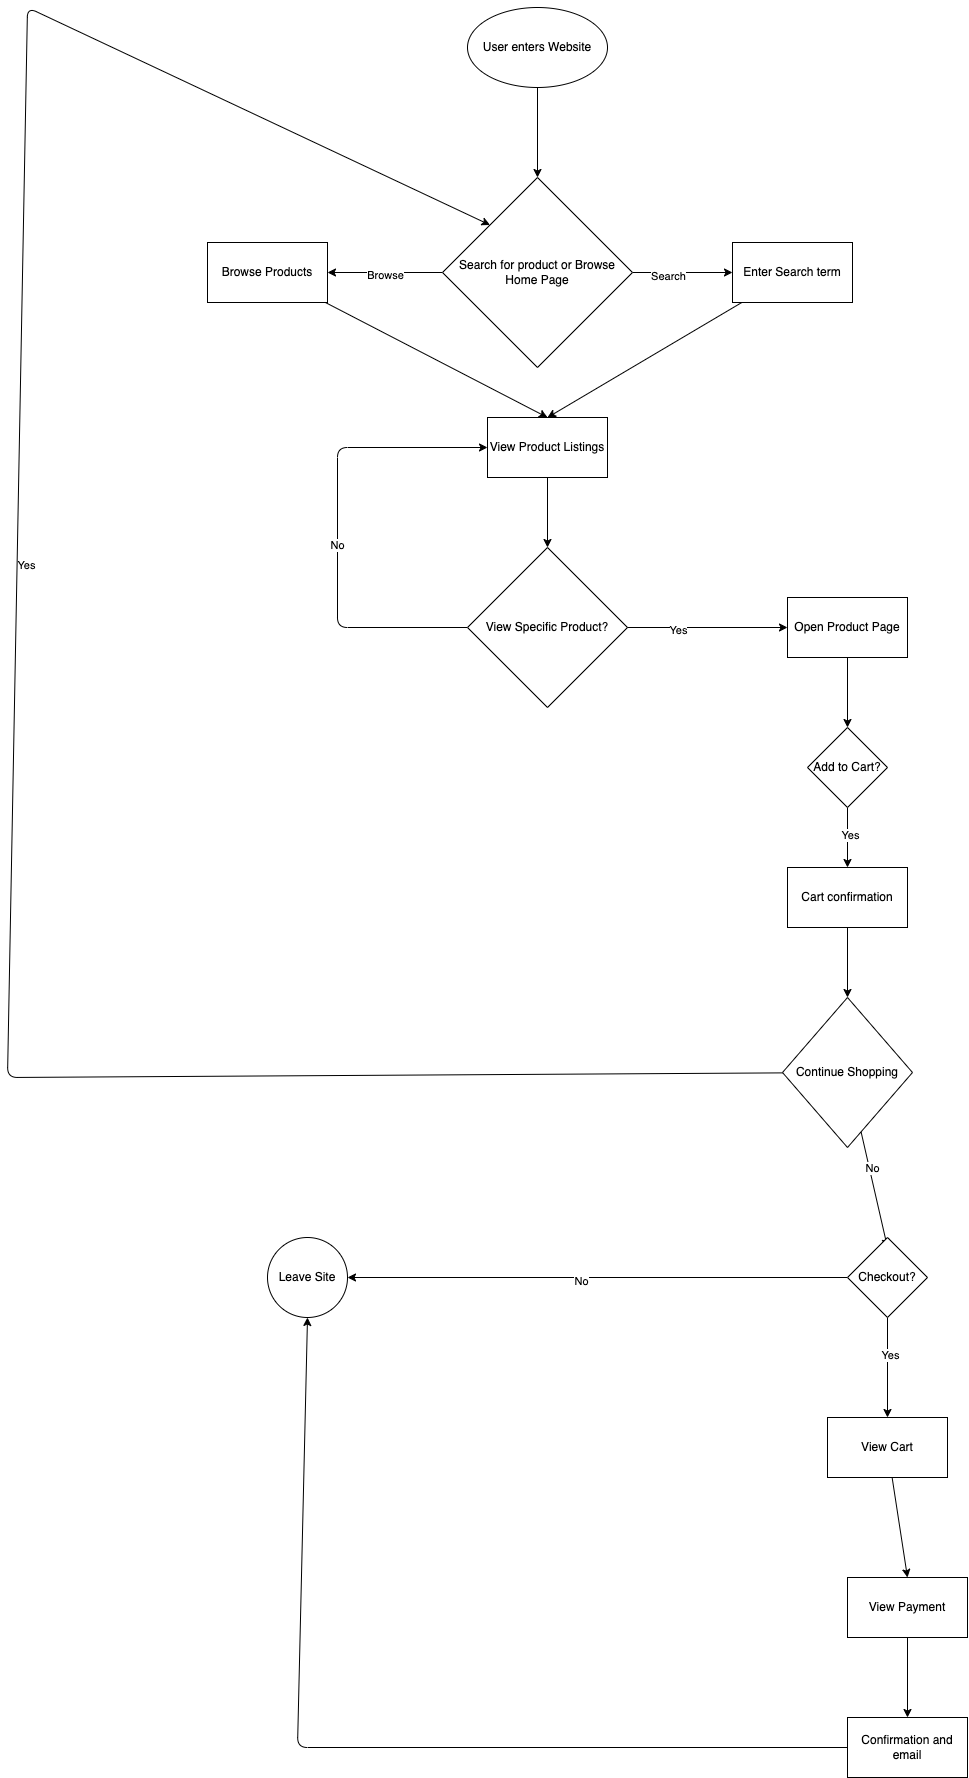

The diagram above was exported from draw.io. Its source (the exported page's mxGraphModel, read from the mxfile embedded in the PNG):
<mxGraphModel dx="5860" dy="1920" grid="1" gridSize="10" guides="1" tooltips="1" connect="1" arrows="1" fold="1" page="1" pageScale="1" pageWidth="850" pageHeight="1100" math="0" shadow="0">
  <root>
    <mxCell id="0" />
    <mxCell id="1" parent="0" />
    <mxCell id="49" style="edgeStyle=none;html=1;entryX=0.5;entryY=0;entryDx=0;entryDy=0;" edge="1" parent="1" source="3" target="4">
      <mxGeometry relative="1" as="geometry" />
    </mxCell>
    <mxCell id="3" value="User enters Website" style="ellipse;whiteSpace=wrap;html=1;" vertex="1" parent="1">
      <mxGeometry x="160" y="20" width="140" height="80" as="geometry" />
    </mxCell>
    <mxCell id="7" style="edgeStyle=none;html=1;entryX=0;entryY=0.5;entryDx=0;entryDy=0;" edge="1" parent="1" source="4" target="6">
      <mxGeometry relative="1" as="geometry" />
    </mxCell>
    <mxCell id="50" value="Search" style="edgeLabel;html=1;align=center;verticalAlign=middle;resizable=0;points=[];" vertex="1" connectable="0" parent="7">
      <mxGeometry x="-0.2855" y="-2" relative="1" as="geometry">
        <mxPoint x="-1" as="offset" />
      </mxGeometry>
    </mxCell>
    <mxCell id="9" value="" style="edgeStyle=none;html=1;" edge="1" parent="1" source="4" target="8">
      <mxGeometry relative="1" as="geometry" />
    </mxCell>
    <mxCell id="52" value="Browse" style="edgeLabel;html=1;align=center;verticalAlign=middle;resizable=0;points=[];" vertex="1" connectable="0" parent="9">
      <mxGeometry x="0.0071" relative="1" as="geometry">
        <mxPoint as="offset" />
      </mxGeometry>
    </mxCell>
    <mxCell id="4" value="Search for product or Browse Home Page" style="rhombus;whiteSpace=wrap;html=1;" vertex="1" parent="1">
      <mxGeometry x="135" y="190" width="190" height="190" as="geometry" />
    </mxCell>
    <mxCell id="11" style="edgeStyle=none;html=1;entryX=0.5;entryY=0;entryDx=0;entryDy=0;" edge="1" parent="1" source="6" target="10">
      <mxGeometry relative="1" as="geometry" />
    </mxCell>
    <mxCell id="6" value="Enter Search term" style="whiteSpace=wrap;html=1;" vertex="1" parent="1">
      <mxGeometry x="425" y="255" width="120" height="60" as="geometry" />
    </mxCell>
    <mxCell id="12" style="edgeStyle=none;html=1;" edge="1" parent="1" source="8">
      <mxGeometry relative="1" as="geometry">
        <mxPoint x="240" y="429.9999999999999" as="targetPoint" />
      </mxGeometry>
    </mxCell>
    <mxCell id="8" value="Browse Products" style="whiteSpace=wrap;html=1;" vertex="1" parent="1">
      <mxGeometry x="-100" y="255" width="120" height="60" as="geometry" />
    </mxCell>
    <mxCell id="14" style="edgeStyle=none;html=1;entryX=0.5;entryY=0;entryDx=0;entryDy=0;" edge="1" parent="1" source="10" target="13">
      <mxGeometry relative="1" as="geometry" />
    </mxCell>
    <mxCell id="10" value="View Product Listings" style="whiteSpace=wrap;html=1;" vertex="1" parent="1">
      <mxGeometry x="180" y="430" width="120" height="60" as="geometry" />
    </mxCell>
    <mxCell id="39" style="edgeStyle=none;html=1;entryX=0;entryY=0.5;entryDx=0;entryDy=0;" edge="1" parent="1" source="13" target="10">
      <mxGeometry relative="1" as="geometry">
        <mxPoint x="30" y="470" as="targetPoint" />
        <Array as="points">
          <mxPoint x="30" y="640" />
          <mxPoint x="30" y="460" />
        </Array>
      </mxGeometry>
    </mxCell>
    <mxCell id="40" value="No" style="edgeLabel;html=1;align=center;verticalAlign=middle;resizable=0;points=[];" vertex="1" connectable="0" parent="39">
      <mxGeometry x="0.0444" y="2" relative="1" as="geometry">
        <mxPoint y="25" as="offset" />
      </mxGeometry>
    </mxCell>
    <mxCell id="13" value="View Specific Product?" style="rhombus;whiteSpace=wrap;html=1;" vertex="1" parent="1">
      <mxGeometry x="160" y="560" width="160" height="160" as="geometry" />
    </mxCell>
    <mxCell id="18" value="" style="edgeStyle=none;html=1;exitX=1;exitY=0.5;exitDx=0;exitDy=0;" edge="1" parent="1" source="13" target="17">
      <mxGeometry relative="1" as="geometry">
        <mxPoint x="560" y="640" as="sourcePoint" />
      </mxGeometry>
    </mxCell>
    <mxCell id="38" value="Yes" style="edgeLabel;html=1;align=center;verticalAlign=middle;resizable=0;points=[];" vertex="1" connectable="0" parent="18">
      <mxGeometry x="-0.5246" relative="1" as="geometry">
        <mxPoint x="9" as="offset" />
      </mxGeometry>
    </mxCell>
    <mxCell id="20" value="" style="edgeStyle=none;html=1;" edge="1" parent="1" source="17" target="19">
      <mxGeometry relative="1" as="geometry" />
    </mxCell>
    <mxCell id="17" value="Open Product Page" style="whiteSpace=wrap;html=1;" vertex="1" parent="1">
      <mxGeometry x="480" y="610" width="120" height="60" as="geometry" />
    </mxCell>
    <mxCell id="23" style="edgeStyle=none;html=1;exitX=0.5;exitY=1;exitDx=0;exitDy=0;entryX=0.5;entryY=0;entryDx=0;entryDy=0;" edge="1" parent="1" source="19" target="22">
      <mxGeometry relative="1" as="geometry" />
    </mxCell>
    <mxCell id="41" value="Yes" style="edgeLabel;html=1;align=center;verticalAlign=middle;resizable=0;points=[];" vertex="1" connectable="0" parent="23">
      <mxGeometry x="-0.2048" relative="1" as="geometry">
        <mxPoint as="offset" />
      </mxGeometry>
    </mxCell>
    <mxCell id="19" value="Add to Cart?" style="rhombus;whiteSpace=wrap;html=1;" vertex="1" parent="1">
      <mxGeometry x="500" y="740" width="80" height="80" as="geometry" />
    </mxCell>
    <mxCell id="25" value="" style="edgeStyle=none;html=1;" edge="1" parent="1" source="22" target="24">
      <mxGeometry relative="1" as="geometry" />
    </mxCell>
    <mxCell id="22" value="Cart confirmation" style="whiteSpace=wrap;html=1;" vertex="1" parent="1">
      <mxGeometry x="480" y="880" width="120" height="60" as="geometry" />
    </mxCell>
    <mxCell id="27" style="edgeStyle=none;html=1;" edge="1" parent="1" source="24">
      <mxGeometry relative="1" as="geometry">
        <mxPoint x="580" y="1260" as="targetPoint" />
      </mxGeometry>
    </mxCell>
    <mxCell id="46" value="No" style="edgeLabel;html=1;align=center;verticalAlign=middle;resizable=0;points=[];" vertex="1" connectable="0" parent="27">
      <mxGeometry x="-0.4024" y="1" relative="1" as="geometry">
        <mxPoint as="offset" />
      </mxGeometry>
    </mxCell>
    <mxCell id="47" style="edgeStyle=none;html=1;entryX=0;entryY=0;entryDx=0;entryDy=0;" edge="1" parent="1" source="24" target="4">
      <mxGeometry relative="1" as="geometry">
        <mxPoint x="-220" y="30" as="targetPoint" />
        <Array as="points">
          <mxPoint x="-300" y="1090" />
          <mxPoint x="-280" y="20" />
        </Array>
      </mxGeometry>
    </mxCell>
    <mxCell id="48" value="Yes" style="edgeLabel;html=1;align=center;verticalAlign=middle;resizable=0;points=[];" vertex="1" connectable="0" parent="47">
      <mxGeometry x="0.0933" y="-7" relative="1" as="geometry">
        <mxPoint as="offset" />
      </mxGeometry>
    </mxCell>
    <mxCell id="24" value="Continue Shopping" style="rhombus;whiteSpace=wrap;html=1;" vertex="1" parent="1">
      <mxGeometry x="475" y="1010" width="130" height="150" as="geometry" />
    </mxCell>
    <mxCell id="29" style="edgeStyle=none;html=1;entryX=1;entryY=0.5;entryDx=0;entryDy=0;" edge="1" parent="1" source="28" target="30">
      <mxGeometry relative="1" as="geometry">
        <mxPoint x="679.9999999999998" y="1380" as="targetPoint" />
      </mxGeometry>
    </mxCell>
    <mxCell id="44" value="No" style="edgeLabel;html=1;align=center;verticalAlign=middle;resizable=0;points=[];" vertex="1" connectable="0" parent="29">
      <mxGeometry x="0.07" y="1" relative="1" as="geometry">
        <mxPoint x="1" as="offset" />
      </mxGeometry>
    </mxCell>
    <mxCell id="31" style="edgeStyle=none;html=1;" edge="1" parent="1" source="28">
      <mxGeometry relative="1" as="geometry">
        <mxPoint x="580.0000000000005" y="1430" as="targetPoint" />
      </mxGeometry>
    </mxCell>
    <mxCell id="45" value="Yes" style="edgeLabel;html=1;align=center;verticalAlign=middle;resizable=0;points=[];" vertex="1" connectable="0" parent="31">
      <mxGeometry x="-0.3371" relative="1" as="geometry">
        <mxPoint as="offset" />
      </mxGeometry>
    </mxCell>
    <mxCell id="28" value="Checkout?" style="rhombus;whiteSpace=wrap;html=1;" vertex="1" parent="1">
      <mxGeometry x="540" y="1250" width="80" height="80" as="geometry" />
    </mxCell>
    <mxCell id="30" value="Leave Site" style="ellipse;whiteSpace=wrap;html=1;" vertex="1" parent="1">
      <mxGeometry x="-40" y="1250" width="80" height="80" as="geometry" />
    </mxCell>
    <mxCell id="34" style="edgeStyle=none;html=1;entryX=0.5;entryY=0;entryDx=0;entryDy=0;" edge="1" parent="1" source="32" target="33">
      <mxGeometry relative="1" as="geometry" />
    </mxCell>
    <mxCell id="32" value="View Cart" style="whiteSpace=wrap;html=1;" vertex="1" parent="1">
      <mxGeometry x="520" y="1430" width="120" height="60" as="geometry" />
    </mxCell>
    <mxCell id="36" value="" style="edgeStyle=none;html=1;" edge="1" parent="1" source="33" target="35">
      <mxGeometry relative="1" as="geometry" />
    </mxCell>
    <mxCell id="33" value="View Payment" style="whiteSpace=wrap;html=1;" vertex="1" parent="1">
      <mxGeometry x="540" y="1590" width="120" height="60" as="geometry" />
    </mxCell>
    <mxCell id="37" style="edgeStyle=none;html=1;entryX=0.5;entryY=1;entryDx=0;entryDy=0;" edge="1" parent="1" source="35" target="30">
      <mxGeometry relative="1" as="geometry">
        <Array as="points">
          <mxPoint x="-10" y="1760" />
        </Array>
      </mxGeometry>
    </mxCell>
    <mxCell id="35" value="Confirmation and email" style="whiteSpace=wrap;html=1;" vertex="1" parent="1">
      <mxGeometry x="540" y="1730" width="120" height="60" as="geometry" />
    </mxCell>
  </root>
</mxGraphModel>